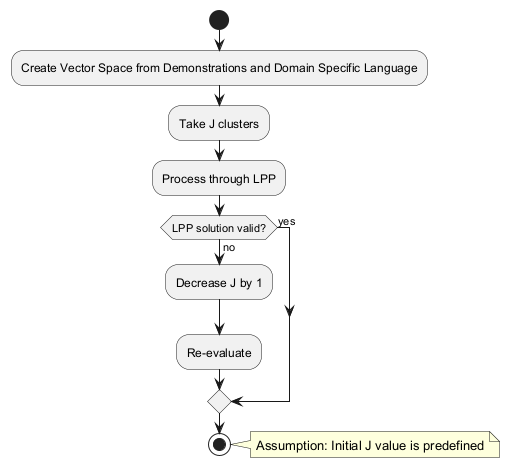

The diagram above was rendered by PlantUML. Its source (embedded in the PNG):
@startuml
start
:Create Vector Space from Demonstrations and Domain Specific Language;
:Take J clusters;
:Process through LPP;
if (LPP solution valid?) then (yes)
else (no)
  :Decrease J by 1;
  :Re-evaluate;
endif
stop
note right: Assumption: Initial J value is predefined
@enduml